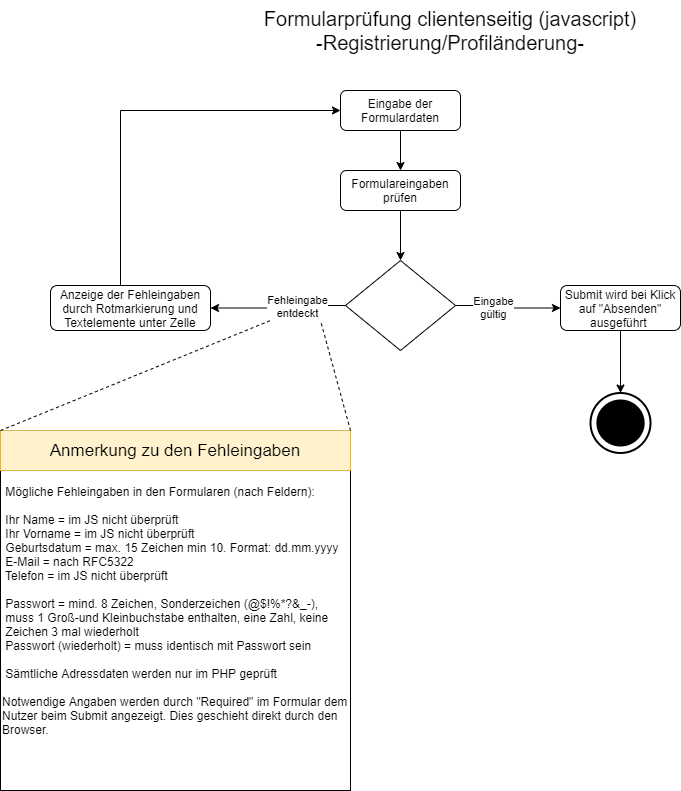

The diagram above was exported from draw.io. Its source (the exported page's mxGraphModel, read from the mxfile embedded in the PNG):
<mxGraphModel dx="1697" dy="2146" grid="1" gridSize="10" guides="1" tooltips="1" connect="1" arrows="1" fold="1" page="1" pageScale="1" pageWidth="827" pageHeight="1169" math="0" shadow="0">
  <root>
    <mxCell id="0" />
    <mxCell id="1" parent="0" />
    <mxCell id="2" value="" style="edgeStyle=orthogonalEdgeStyle;rounded=0;orthogonalLoop=1;jettySize=auto;html=1;entryX=0.5;entryY=0;entryDx=0;entryDy=0;" edge="1" source="3" target="8" parent="1">
      <mxGeometry relative="1" as="geometry">
        <mxPoint x="399.9999999999998" y="150" as="targetPoint" />
      </mxGeometry>
    </mxCell>
    <mxCell id="3" value="Eingabe der Formulardaten" style="rounded=1;whiteSpace=wrap;html=1;fontSize=12;glass=0;strokeWidth=1;shadow=0;" vertex="1" parent="1">
      <mxGeometry x="340" y="30" width="120" height="40" as="geometry" />
    </mxCell>
    <mxCell id="4" value="" style="edgeStyle=orthogonalEdgeStyle;rounded=0;orthogonalLoop=1;jettySize=auto;html=1;entryX=0;entryY=0.5;entryDx=0;entryDy=0;" edge="1" source="6" target="10" parent="1">
      <mxGeometry relative="1" as="geometry" />
    </mxCell>
    <mxCell id="5" value="Eingabe&lt;br&gt;gültig" style="edgeLabel;html=1;align=center;verticalAlign=middle;resizable=0;points=[];" vertex="1" connectable="0" parent="4">
      <mxGeometry x="-0.3052" y="-1" relative="1" as="geometry">
        <mxPoint as="offset" />
      </mxGeometry>
    </mxCell>
    <mxCell id="6" value="" style="rhombus;whiteSpace=wrap;html=1;shadow=0;fontFamily=Helvetica;fontSize=12;align=center;strokeWidth=1;spacing=6;spacingTop=-4;" vertex="1" parent="1">
      <mxGeometry x="345" y="200" width="110" height="90" as="geometry" />
    </mxCell>
    <mxCell id="7" value="" style="edgeStyle=orthogonalEdgeStyle;rounded=0;orthogonalLoop=1;jettySize=auto;html=1;" edge="1" source="8" target="6" parent="1">
      <mxGeometry relative="1" as="geometry" />
    </mxCell>
    <mxCell id="8" value="Formulareingaben prüfen" style="rounded=1;whiteSpace=wrap;html=1;fontSize=12;glass=0;strokeWidth=1;shadow=0;" vertex="1" parent="1">
      <mxGeometry x="340" y="110" width="120" height="40" as="geometry" />
    </mxCell>
    <mxCell id="9" value="" style="edgeStyle=orthogonalEdgeStyle;rounded=0;orthogonalLoop=1;jettySize=auto;html=1;entryX=0.5;entryY=0;entryDx=0;entryDy=0;entryPerimeter=0;" edge="1" source="10" target="11" parent="1">
      <mxGeometry relative="1" as="geometry">
        <mxPoint x="620" y="320" as="targetPoint" />
      </mxGeometry>
    </mxCell>
    <mxCell id="10" value="Submit wird bei Klick auf &quot;Absenden&quot; ausgeführt&amp;nbsp;" style="rounded=1;whiteSpace=wrap;html=1;fontSize=12;glass=0;strokeWidth=1;shadow=0;" vertex="1" parent="1">
      <mxGeometry x="560" y="225" width="120" height="45" as="geometry" />
    </mxCell>
    <mxCell id="11" value="" style="strokeWidth=2;html=1;shape=mxgraph.flowchart.start_2;whiteSpace=wrap;" vertex="1" parent="1">
      <mxGeometry x="590.01" y="332.5" width="60" height="60" as="geometry" />
    </mxCell>
    <mxCell id="12" value="" style="strokeWidth=2;html=1;shape=mxgraph.flowchart.start_2;whiteSpace=wrap;fillColor=#000000;" vertex="1" parent="1">
      <mxGeometry x="596.88" y="340" width="46.25" height="45" as="geometry" />
    </mxCell>
    <mxCell id="13" value="" style="edgeStyle=orthogonalEdgeStyle;rounded=0;orthogonalLoop=1;jettySize=auto;html=1;entryX=0;entryY=0.5;entryDx=0;entryDy=0;exitX=0.5;exitY=0;exitDx=0;exitDy=0;" edge="1" source="14" target="3" parent="1">
      <mxGeometry relative="1" as="geometry">
        <mxPoint x="150" y="50" as="targetPoint" />
        <Array as="points">
          <mxPoint x="120" y="225" />
          <mxPoint x="120" y="50" />
        </Array>
      </mxGeometry>
    </mxCell>
    <mxCell id="14" value="Anzeige der Fehleingaben durch Rotmarkierung und Textelemente unter Zelle" style="rounded=1;whiteSpace=wrap;html=1;fontSize=12;glass=0;strokeWidth=1;shadow=0;" vertex="1" parent="1">
      <mxGeometry x="50" y="225" width="160" height="45" as="geometry" />
    </mxCell>
    <mxCell id="15" value="" style="edgeStyle=orthogonalEdgeStyle;rounded=0;orthogonalLoop=1;jettySize=auto;html=1;entryX=1;entryY=0.5;entryDx=0;entryDy=0;exitX=0;exitY=0.5;exitDx=0;exitDy=0;" edge="1" source="6" target="14" parent="1">
      <mxGeometry relative="1" as="geometry">
        <mxPoint x="344.9999999999998" y="245" as="sourcePoint" />
        <mxPoint x="339.9999999999998" y="50" as="targetPoint" />
        <Array as="points" />
      </mxGeometry>
    </mxCell>
    <mxCell id="16" value="Fehleingabe&lt;br&gt;entdeckt" style="edgeLabel;html=1;align=center;verticalAlign=middle;resizable=0;points=[];" vertex="1" connectable="0" parent="15">
      <mxGeometry x="-0.2838" relative="1" as="geometry">
        <mxPoint as="offset" />
      </mxGeometry>
    </mxCell>
    <mxCell id="17" value="&amp;nbsp;Mögliche Fehleingaben in den Formularen (nach Feldern):&lt;br&gt;&lt;br&gt;&amp;nbsp;Ihr Name = im JS nicht überprüft&lt;br&gt;&amp;nbsp;Ihr Vorname = im JS nicht überprüft&lt;br&gt;&amp;nbsp;Geburtsdatum = max. 15 Zeichen min 10. Format: dd.mm.yyyy&lt;br&gt;&amp;nbsp;E-Mail = nach RFC5322&lt;br&gt;&amp;nbsp;Telefon = im JS nicht überprüft&lt;br&gt;&lt;br&gt;&amp;nbsp;Passwort = mind. 8 Zeichen, Sonderzeichen (@$!%*?&amp;amp;_-), &lt;br&gt;&amp;nbsp;muss 1 Groß-und Kleinbuchstabe enthalten, eine Zahl, keine&amp;nbsp; &amp;nbsp;Zeichen 3 mal wiederholt&lt;br&gt;&amp;nbsp;Passwort (wiederholt) = muss identisch mit Passwort sein&lt;br&gt;&lt;br&gt;&amp;nbsp;Sämtliche Adressdaten werden nur im PHP geprüft&lt;br&gt;&lt;br&gt;Notwendige Angaben werden durch &quot;Required&quot; im Formular dem Nutzer beim Submit angezeigt. Dies geschieht direkt durch den Browser." style="rounded=0;whiteSpace=wrap;html=1;fillColor=#FFFFFF;align=left;" vertex="1" parent="1">
      <mxGeometry y="370" width="350" height="360" as="geometry" />
    </mxCell>
    <mxCell id="18" value="&lt;font style=&quot;font-size: 17px&quot;&gt;Anmerkung zu den Fehleingaben&lt;/font&gt;" style="rounded=0;whiteSpace=wrap;html=1;fillColor=#fff2cc;strokeColor=#d6b656;" vertex="1" parent="1">
      <mxGeometry y="370" width="350" height="40" as="geometry" />
    </mxCell>
    <mxCell id="19" value="" style="endArrow=none;dashed=1;html=1;exitX=0;exitY=0;exitDx=0;exitDy=0;" edge="1" source="18" parent="1">
      <mxGeometry width="50" height="50" relative="1" as="geometry">
        <mxPoint x="220" y="310" as="sourcePoint" />
        <mxPoint x="270" y="260" as="targetPoint" />
      </mxGeometry>
    </mxCell>
    <mxCell id="20" value="" style="endArrow=none;dashed=1;html=1;exitX=1;exitY=0;exitDx=0;exitDy=0;" edge="1" source="18" parent="1">
      <mxGeometry width="50" height="50" relative="1" as="geometry">
        <mxPoint x="10.000000000000455" y="380" as="sourcePoint" />
        <mxPoint x="320" y="260" as="targetPoint" />
      </mxGeometry>
    </mxCell>
    <mxCell id="21" value="&lt;font style=&quot;font-size: 20px&quot;&gt;Formularprüfung clientenseitig (javascript)&lt;br&gt;-Registrierung/Profiländerung-&lt;br&gt;&lt;/font&gt;" style="rounded=0;whiteSpace=wrap;html=1;fillColor=#FFFFFF;strokeColor=none;" vertex="1" parent="1">
      <mxGeometry x="230" y="-60" width="440" height="60" as="geometry" />
    </mxCell>
  </root>
</mxGraphModel>